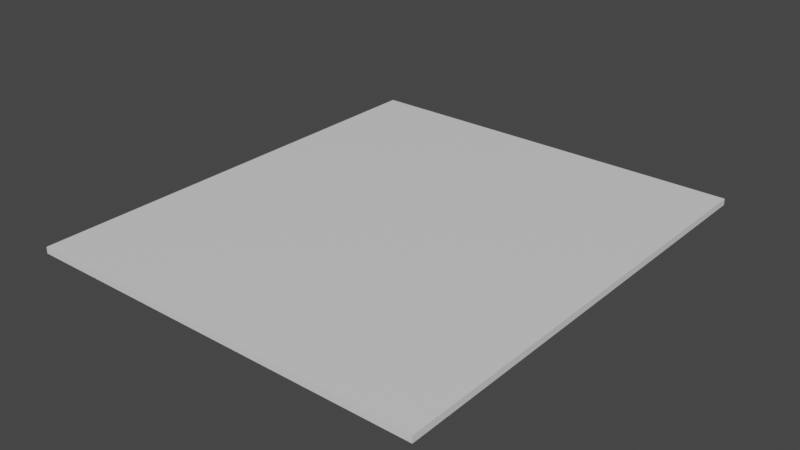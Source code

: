 # Source: floor.blend  (saved by Blender 2.80.75; exported with 4.5.12 LTS)
import bpy
from mathutils import Matrix  # noqa: F401  (used for matrix-valued properties, if any)

bpy.ops.wm.read_factory_settings(use_empty=True)
scene = bpy.context.scene
scene.name = 'Scene'

# ---- collections
col_collection = bpy.data.collections.new('Collection'); scene.collection.children.link(col_collection)

# ---- materials (node trees are filled in below, after node groups)
mat_material = bpy.data.materials.new('Material')
mat_material.alpha_threshold = 0.0
mat_material.use_transparent_shadow = False
mat_material.line_color = (0.0, 0.0, 0.0, 1.0)

# ---- material node trees
mat_material.use_nodes = True; mat_material.node_tree.nodes.clear()
_N = mat_material.node_tree.nodes; _L = mat_material.node_tree.links
n0 = _N.new('ShaderNodeOutputMaterial'); n0.name = 'Material Output'; n0.location = (300, 300)
n1 = _N.new('ShaderNodeBsdfPrincipled'); n1.name = 'Principled BSDF'; n1.location = (10, 300)
n1.distribution = 'GGX'
n1.subsurface_method = 'BURLEY'
n1.inputs[2].default_value = 0.4
n1.inputs[3].default_value = 1.45
n1.inputs[27].default_value = (0.0, 0.0, 0.0, 1.0)
n1.inputs[28].default_value = 1.0
_L.new(n1.outputs[0], n0.inputs[0])
n0.is_active_output = True

# ---- world
world_world = bpy.data.worlds.new('World'); scene.world = world_world
world_world.use_nodes = True; world_world.node_tree.nodes.clear()
_N = world_world.node_tree.nodes; _L = world_world.node_tree.links
n0 = _N.new('ShaderNodeOutputWorld'); n0.name = 'World Output'; n0.location = (300, 300)
n1 = _N.new('ShaderNodeBackground'); n1.name = 'Background'; n1.location = (10, 300)
n1.inputs[0].default_value = (0.05088, 0.05088, 0.05088, 1.0)
_L.new(n1.outputs[0], n0.inputs[0])
n0.is_active_output = True
world_world.color = (0.05088, 0.05088, 0.05088)
world_world.use_sun_shadow = False
world_world.sun_shadow_jitter_overblur = 0.0

# ---- meshes
me_cube = bpy.data.meshes.new('Cube')
me_cube.from_pydata([(1.0, 1.0, 1.0), (1.0, 1.0, -1.0), (1.0, -1.0, 1.0), (1.0, -1.0, -1.0), (-1.0, 1.0, 1.0), (-1.0, 1.0, -1.0), (-1.0, -1.0, 1.0), (-1.0, -1.0, -1.0)], [], [(0, 4, 6, 2), (3, 2, 6, 7), (7, 6, 4, 5), (5, 1, 3, 7), (1, 0, 2, 3), (5, 4, 0, 1)])
_uv = me_cube.uv_layers.new(name='UVMap')
_uv.uv.foreach_set('vector', [0.375, 0.0, 0.625, 0.0, 0.625, 0.25, 0.375, 0.25, 0.375, 0.25, 0.625, 0.25, 0.625, 0.5, 0.375, 0.5, 0.375, 0.5, 0.625, 0.5, 0.625, 0.75, 0.375, 0.75, 0.375, 0.75, 0.625, 0.75, 0.625, 1.0, 0.375, 1.0, 0.125, 0.5, 0.375, 0.5, 0.375, 0.75, 0.125, 0.75, 0.625, 0.5, 0.875, 0.5, 0.875, 0.75, 0.625, 0.75])
me_cube.materials.append(mat_material)
me_cube.use_remesh_preserve_volume = False
me_cube.use_remesh_preserve_attributes = False
me_cube.use_mirror_vertex_groups = False
me_cube.update()

# ---- objects
ob_cube = bpy.data.objects.new('Cube', me_cube)

# ---- transforms, parenting, visibility, modifiers, constraints
ob_cube.location = (0.0, 0.0, 0.0)
ob_cube.scale = (17.5, 19.92, 0.2771)
ob_cube.lock_rotations_4d = False
ob_cube.empty_display_type = 'ARROWS'
ob_cube.lineart.crease_threshold = 0.0

# ---- collection membership
col_collection.objects.link(ob_cube)

# ---- scene / render settings (as saved in the file)
scene.frame_start = 1; scene.frame_end = 250; scene.frame_set(1)
scene.render.engine = 'BLENDER_EEVEE_NEXT'
scene.cycles.use_denoising = False
scene.cycles.samples = 128
scene.cycles.sampling_pattern = 'TABULATED_SOBOL'
scene.cycles.use_adaptive_sampling = False
scene.cycles.use_light_tree = False
scene.view_settings.view_transform = 'Filmic'
bpy.context.view_layer.update()

# ---- added for rendering (the .blend has no active camera and no usable light): camera, sun
cam_auto = bpy.data.cameras.new('AutoCamera')
cam_auto.lens = 50.0
cam_auto.sensor_width = 36.0
cam_auto.clip_end = 1000.0
ob_auto_camera = bpy.data.objects.new('AutoCamera', cam_auto)
scene.collection.objects.link(ob_auto_camera)
ob_auto_camera.location = (49.0698, -58.8838, 39.2559)
ob_auto_camera.rotation_euler = (1.09748, -7.21219e-08, 0.694738)
scene.camera = ob_auto_camera
light_auto_sun = bpy.data.lights.new('AutoSun', 'SUN')
light_auto_sun.energy = 3.0
light_auto_sun.angle = 0.0523599
ob_auto_sun = bpy.data.objects.new('AutoSun', light_auto_sun)
scene.collection.objects.link(ob_auto_sun)
ob_auto_sun.rotation_euler = (0.872665, 0.174533, 0.523599)
bpy.context.view_layer.update()
